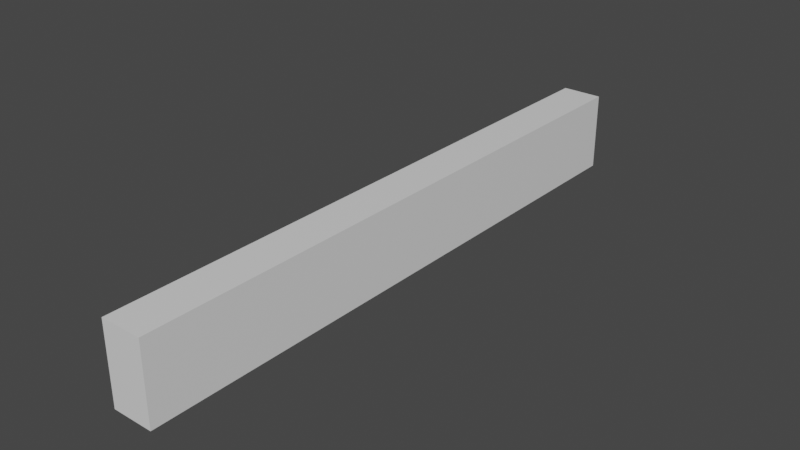 # Source: pongplayer.blend  (saved by Blender 3.1.5; exported with 4.5.12 LTS)
import bpy
from mathutils import Matrix  # noqa: F401  (used for matrix-valued properties, if any)

bpy.ops.wm.read_factory_settings(use_empty=True)
scene = bpy.context.scene
scene.name = 'Scene'

# ---- collections
col_collection = bpy.data.collections.new('Collection'); scene.collection.children.link(col_collection)

# ---- materials (node trees are filled in below, after node groups)
mat_material = bpy.data.materials.new('Material')
mat_material.alpha_threshold = 0.0
mat_material.use_transparent_shadow = False
mat_material.line_color = (0.0, 0.0, 0.0, 1.0)

# ---- material node trees
mat_material.use_nodes = True; mat_material.node_tree.nodes.clear()
_N = mat_material.node_tree.nodes; _L = mat_material.node_tree.links
n0 = _N.new('ShaderNodeOutputMaterial'); n0.name = 'Material Output'; n0.location = (300, 300)
n1 = _N.new('ShaderNodeBsdfPrincipled'); n1.name = 'Principled BSDF'; n1.location = (10, 300)
n1.distribution = 'GGX'
n1.subsurface_method = 'RANDOM_WALK_SKIN'
n1.inputs[2].default_value = 0.4
n1.inputs[3].default_value = 1.45
n1.inputs[27].default_value = (0.0, 0.0, 0.0, 1.0)
n1.inputs[28].default_value = 1.0
_L.new(n1.outputs[0], n0.inputs[0])
n0.is_active_output = True

# ---- world
world_world = bpy.data.worlds.new('World'); scene.world = world_world
world_world.use_nodes = True; world_world.node_tree.nodes.clear()
_N = world_world.node_tree.nodes; _L = world_world.node_tree.links
n0 = _N.new('ShaderNodeOutputWorld'); n0.name = 'World Output'; n0.location = (300, 300)
n1 = _N.new('ShaderNodeBackground'); n1.name = 'Background'; n1.location = (10, 300)
n1.inputs[0].default_value = (0.05088, 0.05088, 0.05088, 1.0)
_L.new(n1.outputs[0], n0.inputs[0])
n0.is_active_output = True
world_world.color = (0.05088, 0.05088, 0.05088)
world_world.use_sun_shadow = False
world_world.sun_shadow_jitter_overblur = 0.0

# ---- meshes
me_cube = bpy.data.meshes.new('Cube')
me_cube.from_pydata([(1.0, 1.0, 1.0), (1.0, 1.0, -1.0), (1.0, -1.0, 1.0), (1.0, -1.0, -1.0), (-1.0, 1.0, 1.0), (-1.0, 1.0, -1.0), (-1.0, -1.0, 1.0), (-1.0, -1.0, -1.0)], [], [(0, 4, 6, 2), (3, 2, 6, 7), (7, 6, 4, 5), (5, 1, 3, 7), (1, 0, 2, 3), (5, 4, 0, 1)])
_uv = me_cube.uv_layers.new(name='UVMap')
_uv.uv.foreach_set('vector', [0.625, 0.5, 0.875, 0.5, 0.875, 0.75, 0.625, 0.75, 0.375, 0.75, 0.625, 0.75, 0.625, 1.0, 0.375, 1.0, 0.375, 0.0, 0.625, 0.0, 0.625, 0.25, 0.375, 0.25, 0.125, 0.5, 0.375, 0.5, 0.375, 0.75, 0.125, 0.75, 0.375, 0.5, 0.625, 0.5, 0.625, 0.75, 0.375, 0.75, 0.375, 0.25, 0.625, 0.25, 0.625, 0.5, 0.375, 0.5])
me_cube.materials.append(mat_material)
me_cube.use_remesh_preserve_volume = False
me_cube.use_remesh_preserve_attributes = False
me_cube.use_mirror_vertex_groups = False
me_cube.update()

# ---- objects
ob_cube = bpy.data.objects.new('Cube', me_cube)

# ---- transforms, parenting, visibility, modifiers, constraints
ob_cube.location = (0.0, 0.0, 0.0)
ob_cube.scale = (0.5184, 7.64, 1.0)
ob_cube.lock_rotations_4d = False
ob_cube.empty_display_type = 'ARROWS'
ob_cube.lineart.crease_threshold = 0.0

# ---- collection membership
col_collection.objects.link(ob_cube)

# ---- scene / render settings (as saved in the file)
scene.frame_start = 1; scene.frame_end = 250; scene.frame_set(1)
scene.render.engine = 'BLENDER_EEVEE_NEXT'
scene.cycles.sampling_pattern = 'TABULATED_SOBOL'
scene.cycles.use_light_tree = False
scene.view_settings.view_transform = 'Filmic'
bpy.context.view_layer.update()

# ---- added for rendering (the .blend has no active camera and no usable light): camera, sun
cam_auto = bpy.data.cameras.new('AutoCamera')
cam_auto.lens = 50.0
cam_auto.sensor_width = 36.0
cam_auto.clip_end = 1000.0
ob_auto_camera = bpy.data.objects.new('AutoCamera', cam_auto)
scene.collection.objects.link(ob_auto_camera)
ob_auto_camera.location = (14.2895, -17.1474, 11.4316)
ob_auto_camera.rotation_euler = (1.09748, -7.21219e-08, 0.694738)
scene.camera = ob_auto_camera
light_auto_sun = bpy.data.lights.new('AutoSun', 'SUN')
light_auto_sun.energy = 3.0
light_auto_sun.angle = 0.0523599
ob_auto_sun = bpy.data.objects.new('AutoSun', light_auto_sun)
scene.collection.objects.link(ob_auto_sun)
ob_auto_sun.rotation_euler = (0.872665, 0.174533, 0.523599)
bpy.context.view_layer.update()
